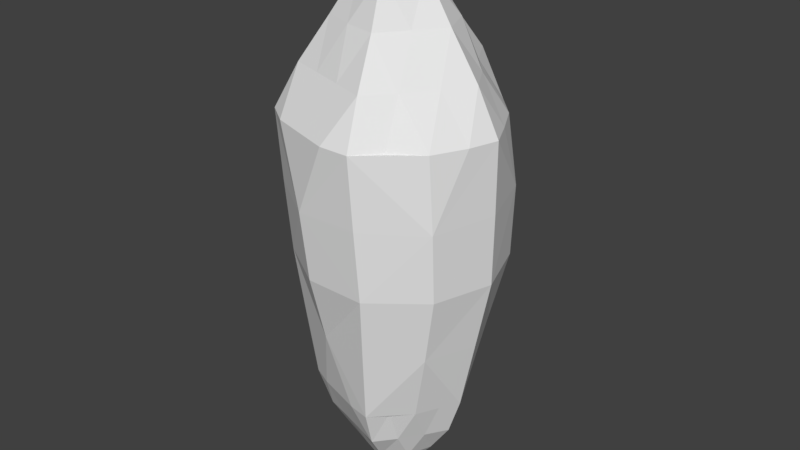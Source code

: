 # Source: BigCrystal.blend  (saved by Blender 2.78.0; exported with 4.5.12 LTS)
import bpy
from mathutils import Matrix  # noqa: F401  (used for matrix-valued properties, if any)

bpy.ops.wm.read_factory_settings(use_empty=True)
scene = bpy.context.scene
scene.name = 'Scene'

# ---- collections
col_collection_1 = bpy.data.collections.new('Collection 1'); scene.collection.children.link(col_collection_1)

# ---- materials (node trees are filled in below, after node groups)
mat_material = bpy.data.materials.new('Material')
mat_material.alpha_threshold = 0.0
mat_material.use_transparent_shadow = False
mat_material.roughness = 0.5

# ---- material node trees

# ---- world
world_world = bpy.data.worlds.new('World'); scene.world = world_world
world_world.color = (0.05088, 0.05088, 0.05088)
world_world.use_sun_shadow = False
world_world.sun_shadow_jitter_overblur = 0.0
world_world.cycles.sampling_method = 'MANUAL'

# ---- meshes
me_icosphere_001 = bpy.data.meshes.new('Icosphere.001')
me_icosphere_001.from_pydata([(0.3709, -1.056, 1.433), (-0.8786, -0.6497, 1.433), (-0.8462, 0.6396, 1.434), (0.371, 1.07, 1.434), (1.143, 0.007221, 1.433), (0.02698, 0.007874, 3.145), (0.9294, -0.6058, 0.6905), (-0.2646, -1.005, 0.6939), (-1.012, 0.006364, 0.729), (-0.2822, 1.029, 0.7471), (0.9169, 0.6523, 0.7234), (0.8894, -0.6159, 1.433), (-0.2812, -0.9447, 1.433), (-1.032, 0.008481, 1.434), (-0.2982, 1.019, 1.434), (0.8388, 0.5968, 1.434), (0.2055, -0.5433, 2.319), (0.6174, 0.007751, 2.319), (-0.4507, -0.3393, 2.319), (-0.4507, 0.3548, 2.32), (0.2094, 0.5693, 2.32), (0.597, -0.8362, 1.433), (-0.627, -0.8318, 1.433), (-0.9298, 0.3552, 1.434), (0.06481, 1.072, 1.434), (1.006, 0.2889, 1.434), (0.3007, -0.8346, 1.876), (0.3371, 0.008174, 2.762), (-0.6895, -0.5128, 1.876), (-0.7213, 0.5526, 1.877), (0.3146, 0.8892, 1.877), (1.052, -0.2862, 1.433), (0.06481, -1.056, 1.433), (-0.9726, -0.3556, 1.433), (-0.5993, 0.8103, 1.434), (0.5969, 0.8513, 1.434), (0.1462, -0.3376, 2.762), (0.9126, 0.007689, 1.876), (-0.2216, -0.1734, 2.762), (-0.2118, 0.1813, 2.763), (0.1182, 0.2886, 2.763), (0.4799, 0.3349, 2.32), (0.7414, 0.3018, 1.877), (0.5046, 0.5692, 1.877), (-0.149, 0.5708, 2.32), (-0.02938, 0.7427, 1.877), (-0.3594, 0.6355, 1.877), (-0.5567, 0.009576, 2.32), (-0.7213, 0.1896, 1.877), (-0.6895, -0.1658, 1.877), (-0.1262, -0.4672, 2.319), (-0.3594, -0.6201, 1.876), (-0.02938, -0.7273, 1.876), (0.4134, -0.273, 2.319), (0.528, -0.5794, 1.876), (0.7414, -0.2857, 1.876), (0.4073, -0.9684, 0.0), (-0.7667, -0.61, 0.0), (-0.7887, 0.6171, 0.0), (0.3718, 1.017, 0.0), (1.111, 0.03713, 0.0), (0.2673, -0.7607, -1.428), (-0.6332, -0.4682, -1.428), (-0.6625, 0.5008, -1.429), (0.2672, 0.771, -1.429), (0.8236, 0.005201, -1.428), (0.0204, 0.005956, -2.59), (0.7892, -0.5144, -0.6905), (-0.206, -0.7824, -0.6939), (-0.7879, 0.004955, -0.729), (-0.2304, 0.8403, -0.7471), (0.7484, 0.5325, -0.7234), (0.6049, -0.4189, -1.426), (-0.1913, -0.6426, -1.425), (-0.7023, 0.005771, -1.427), (-0.2029, 0.693, -1.427), (0.5703, 0.4058, -1.426), (0.1554, -0.4109, -2.141), (0.467, 0.005863, -2.142), (-0.3409, -0.2566, -2.142), (-0.3409, 0.2683, -2.142), (0.1584, 0.4306, -2.142), (0.4061, -0.5688, -1.425), (-0.4267, -0.5661, -1.426), (-0.6327, 0.2417, -1.426), (0.0441, 0.7297, -1.427), (0.684, 0.1965, -1.426), (0.2274, -0.6312, -1.819), (0.255, 0.006182, -2.401), (-0.5215, -0.3879, -1.819), (-0.5456, 0.418, -1.822), (0.2379, 0.6726, -1.822), (0.7157, -0.1947, -1.426), (0.04411, -0.719, -1.426), (-0.662, -0.242, -1.426), (-0.4077, 0.5513, -1.426), (0.406, 0.5791, -1.426), (0.1106, -0.2553, -2.41), (0.6903, 0.005816, -1.819), (-0.1676, -0.1311, -2.401), (-0.1602, 0.1372, -2.399), (0.08941, 0.2183, -2.399), (0.363, 0.2533, -2.139), (0.5608, 0.2283, -1.812), (0.3817, 0.4305, -1.811), (-0.1127, 0.4317, -2.142), (-0.02222, 0.5618, -1.811), (-0.2719, 0.4807, -1.811), (-0.4211, 0.007243, -2.141), (-0.5456, 0.1434, -1.812), (-0.5215, -0.1254, -1.81), (-0.09544, -0.3533, -2.133), (-0.2719, -0.469, -1.81), (-0.02222, -0.5501, -1.81), (0.379, -0.2503, -2.131), (0.3993, -0.4383, -1.812), (0.5608, -0.2161, -1.812), (-0.2177, -0.9561, 0.0), (0.9197, -0.5641, 0.0), (-0.9422, 0.004349, 0.0), (-0.2525, 0.9899, 0.0), (0.8982, 0.6386, 0.0), (1.132, 0.02191, 0.7167), (0.3903, -1.017, 0.7166), (-0.8274, -0.6329, 0.7167), (-0.8215, 0.6313, 0.7169), (0.3729, 1.049, 0.717), (0.9676, 0.02086, -0.7167), (0.3369, -0.8655, -0.7166), (-0.7012, -0.5396, -0.7167), (-0.7271, 0.5599, -0.7169), (0.3195, 0.8946, -0.717)], [], [(118, 60, 6), (117, 56, 7), (119, 57, 8), (120, 58, 9), (121, 59, 10), (0, 6, 11, 21), (1, 7, 12, 22), (2, 8, 13, 23), (3, 9, 14, 24), (4, 10, 15, 25), (0, 21, 26), (1, 22, 28), (2, 23, 29), (3, 24, 30), (4, 25, 37), (60, 10, 122), (59, 9, 126), (58, 8, 125), (57, 7, 124), (56, 6, 123), (126, 3, 10), (125, 2, 9), (124, 1, 8), (123, 0, 7), (122, 4, 6), (17, 41, 27), (17, 42, 41), (15, 35, 43), (20, 44, 40), (20, 45, 44), (14, 34, 46), (19, 47, 39), (19, 48, 47), (13, 33, 49), (18, 50, 38), (18, 51, 50), (12, 32, 52), (16, 53, 36), (16, 54, 53), (11, 31, 55), (10, 3, 35, 15), (9, 2, 34, 14), (8, 1, 33, 13), (7, 0, 32, 12), (6, 4, 31, 11), (55, 37, 17), (55, 31, 37), (31, 4, 37), (53, 55, 17), (53, 54, 55), (54, 11, 55), (36, 27, 5), (36, 53, 27), (53, 17, 27), (52, 26, 16), (52, 32, 26), (32, 0, 26), (50, 52, 16), (50, 51, 52), (51, 12, 52), (38, 36, 5), (38, 50, 36), (50, 16, 36), (49, 28, 18), (49, 33, 28), (33, 1, 28), (47, 49, 18), (47, 48, 49), (48, 13, 49), (39, 38, 5), (39, 47, 38), (47, 18, 38), (46, 29, 19), (46, 34, 29), (34, 2, 29), (44, 46, 19), (44, 45, 46), (45, 14, 46), (40, 39, 5), (40, 44, 39), (44, 19, 39), (43, 30, 20), (43, 35, 30), (35, 3, 30), (41, 43, 20), (41, 42, 43), (42, 15, 43), (27, 40, 5), (27, 41, 40), (41, 20, 40), (37, 42, 17), (37, 25, 42), (25, 15, 42), (30, 45, 20), (30, 24, 45), (24, 14, 45), (29, 48, 19), (29, 23, 48), (23, 13, 48), (28, 51, 18), (28, 22, 51), (22, 12, 51), (26, 54, 16), (26, 21, 54), (21, 11, 54), (56, 67, 118), (57, 68, 117), (58, 69, 119), (59, 70, 120), (60, 71, 121), (61, 82, 72, 67), (62, 83, 73, 68), (63, 84, 74, 69), (64, 85, 75, 70), (65, 86, 76, 71), (61, 87, 82), (62, 89, 83), (63, 90, 84), (64, 91, 85), (65, 98, 86), (127, 65, 71), (131, 64, 70), (130, 63, 69), (129, 62, 68), (128, 61, 67), (59, 71, 131), (58, 70, 130), (57, 69, 129), (56, 68, 128), (60, 67, 127), (78, 88, 102), (78, 102, 103), (76, 104, 96), (81, 101, 105), (81, 105, 106), (75, 107, 95), (80, 100, 108), (80, 108, 109), (74, 110, 94), (79, 99, 111), (79, 111, 112), (73, 113, 93), (77, 97, 114), (77, 114, 115), (72, 116, 92), (71, 76, 96, 64), (70, 75, 95, 63), (69, 74, 94, 62), (68, 73, 93, 61), (67, 72, 92, 65), (116, 78, 98), (116, 98, 92), (92, 98, 65), (114, 78, 116), (114, 116, 115), (115, 116, 72), (97, 66, 88), (97, 88, 114), (114, 88, 78), (113, 77, 87), (113, 87, 93), (93, 87, 61), (111, 77, 113), (111, 113, 112), (112, 113, 73), (99, 66, 97), (99, 97, 111), (111, 97, 77), (110, 79, 89), (110, 89, 94), (94, 89, 62), (108, 79, 110), (108, 110, 109), (109, 110, 74), (100, 66, 99), (100, 99, 108), (108, 99, 79), (107, 80, 90), (107, 90, 95), (95, 90, 63), (105, 80, 107), (105, 107, 106), (106, 107, 75), (101, 66, 100), (101, 100, 105), (105, 100, 80), (104, 81, 91), (104, 91, 96), (96, 91, 64), (102, 81, 104), (102, 104, 103), (103, 104, 76), (88, 66, 101), (88, 101, 102), (102, 101, 81), (98, 78, 103), (98, 103, 86), (86, 103, 76), (91, 81, 106), (91, 106, 85), (85, 106, 75), (90, 80, 109), (90, 109, 84), (84, 109, 74), (89, 79, 112), (89, 112, 83), (83, 112, 73), (87, 77, 115), (87, 115, 82), (82, 115, 72), (71, 59, 121), (70, 58, 120), (69, 57, 119), (68, 56, 117), (67, 60, 118), (60, 121, 10), (59, 120, 9), (58, 119, 8), (57, 117, 7), (56, 118, 6), (67, 65, 127), (68, 61, 128), (69, 62, 129), (70, 63, 130), (71, 64, 131), (56, 128, 67), (57, 129, 68), (58, 130, 69), (59, 131, 70), (60, 127, 71), (60, 122, 6), (56, 123, 7), (57, 124, 8), (58, 125, 9), (59, 126, 10), (6, 0, 123), (7, 1, 124), (8, 2, 125), (9, 3, 126), (10, 4, 122)])
_uv = me_icosphere_001.uv_layers.new(name='UVMap')
_uv.uv.foreach_set('vector', [0.1646, 0.4085, 0.2488, 0.4332, 0.1325, 0.5024, 0.872, 0.4521, 0.9644, 0.4318, 0.8848, 0.5536, 0.6863, 0.4735, 0.7783, 0.4656, 0.6909, 0.5783, 0.5051, 0.4729, 0.5966, 0.4753, 0.5, 0.5774, 0.3333, 0.4522, 0.4199, 0.4654, 0.3151, 0.5495, 0.001326, 0.5857, 0.1325, 0.5024, 0.1029, 0.6053, 0.04849, 0.5981, 0.7946, 0.6786, 0.8848, 0.5536, 0.8949, 0.663, 0.8413, 0.6789, 0.595, 0.687, 0.6909, 0.5783, 0.6951, 0.6792, 0.6437, 0.6841, 0.3955, 0.67, 0.5, 0.5774, 0.4941, 0.6745, 0.4411, 0.6759, 0.1982, 0.634, 0.3151, 0.5495, 0.297, 0.6496, 0.2452, 0.6424, 0.001326, 0.5857, 0.04849, 0.5981, 9.973e-05, 0.6662, 0.7946, 0.6786, 0.8413, 0.6789, 0.8191, 0.7596, 0.595, 0.687, 0.6437, 0.6841, 0.6099, 0.7621, 0.3955, 0.67, 0.4411, 0.6759, 0.4016, 0.7472, 0.1982, 0.634, 0.2452, 0.6424, 0.2027, 0.7121, 0.2488, 0.4332, 0.3151, 0.5495, 0.2235, 0.53, 0.4199, 0.4654, 0.5, 0.5774, 0.4084, 0.5641, 0.5966, 0.4753, 0.6909, 0.5783, 0.5962, 0.5779, 0.7783, 0.4656, 0.8848, 0.5536, 0.7869, 0.5704, 0.07294, 0.3753, 0.1325, 0.5024, 0.03399, 0.4793, 0.4084, 0.5641, 0.3955, 0.67, 0.3151, 0.5495, 0.5962, 0.5779, 0.595, 0.687, 0.5, 0.5774, 0.7869, 0.5704, 0.7946, 0.6786, 0.6909, 0.5783, 0.9821, 0.5411, 0.9949, 0.6507, 0.8848, 0.5536, 0.2235, 0.53, 0.1982, 0.634, 0.1325, 0.5024, 0.2139, 0.7951, 0.269, 0.7991, 0.226, 0.8767, 0.2139, 0.7951, 0.2553, 0.7204, 0.269, 0.7991, 0.297, 0.6496, 0.3483, 0.6613, 0.3095, 0.7329, 0.4254, 0.8344, 0.4822, 0.8307, 0.4479, 0.9179, 0.4254, 0.8344, 0.4611, 0.7569, 0.4822, 0.8307, 0.4941, 0.6745, 0.5457, 0.6818, 0.5164, 0.7607, 0.643, 0.8462, 0.6999, 0.8361, 0.6749, 0.9269, 0.643, 0.8462, 0.6687, 0.7618, 0.6999, 0.8361, 0.6951, 0.6792, 0.7483, 0.6826, 0.7259, 0.7626, 0.859, 0.8432, 0.9187, 0.8337, 0.8991, 0.9251, 0.859, 0.8432, 0.8785, 0.7543, 0.9187, 0.8337, 0.8949, 0.663, 0.9508, 0.6637, 0.9353, 0.7464, 0.007087, 0.7539, 0.0612, 0.7672, 0.008799, 0.8344, 0.007087, 0.7539, 0.05384, 0.6783, 0.0612, 0.7672, 0.1029, 0.6053, 0.1529, 0.6244, 0.1099, 0.6927, 0.3151, 0.5495, 0.3955, 0.67, 0.3483, 0.6613, 0.297, 0.6496, 0.5, 0.5774, 0.595, 0.687, 0.5457, 0.6818, 0.4941, 0.6745, 0.6909, 0.5783, 0.7946, 0.6786, 0.7483, 0.6826, 0.6951, 0.6792, 0.8848, 0.5536, 0.9949, 0.6507, 0.9508, 0.6637, 0.8949, 0.663, 0.1325, 0.5024, 0.1982, 0.634, 0.1529, 0.6244, 0.1029, 0.6053, 0.1099, 0.6927, 0.1632, 0.707, 0.1164, 0.7808, 0.1099, 0.6927, 0.1529, 0.6244, 0.1632, 0.707, 0.1529, 0.6244, 0.1982, 0.634, 0.1632, 0.707, 0.0612, 0.7672, 0.1099, 0.6927, 0.1164, 0.7808, 0.0612, 0.7672, 0.05384, 0.6783, 0.1099, 0.6927, 0.05384, 0.6783, 0.1029, 0.6053, 0.1099, 0.6927, 0.008799, 0.8344, 0.07058, 0.8534, 0.02456, 0.9195, 0.008799, 0.8344, 0.0612, 0.7672, 0.07058, 0.8534, 0.0612, 0.7672, 0.1164, 0.7808, 0.07058, 0.8534, 0.9353, 0.7464, 0.9939, 0.7352, 0.9773, 0.8274, 0.9353, 0.7464, 0.9508, 0.6637, 0.9939, 0.7352, 0.9508, 0.6637, 0.9949, 0.6507, 0.9939, 0.7352, 0.9187, 0.8337, 0.9353, 0.7464, 0.9773, 0.8274, 0.9187, 0.8337, 0.8785, 0.7543, 0.9353, 0.7464, 0.8785, 0.7543, 0.8949, 0.663, 0.9353, 0.7464, 0.8991, 0.9251, 0.9679, 0.9124, 0.9401, 0.9999, 0.8991, 0.9251, 0.9187, 0.8337, 0.9679, 0.9124, 0.9187, 0.8337, 0.9773, 0.8274, 0.9679, 0.9124, 0.7259, 0.7626, 0.7817, 0.7583, 0.758, 0.8418, 0.7259, 0.7626, 0.7483, 0.6826, 0.7817, 0.7583, 0.7483, 0.6826, 0.7946, 0.6786, 0.7817, 0.7583, 0.6999, 0.8361, 0.7259, 0.7626, 0.758, 0.8418, 0.6999, 0.8361, 0.6687, 0.7618, 0.7259, 0.7626, 0.6687, 0.7618, 0.6951, 0.6792, 0.7259, 0.7626, 0.6749, 0.9269, 0.7331, 0.9239, 0.7062, 0.9999, 0.6749, 0.9269, 0.6999, 0.8361, 0.7331, 0.9239, 0.6999, 0.8361, 0.758, 0.8418, 0.7331, 0.9239, 0.5164, 0.7607, 0.5762, 0.761, 0.5396, 0.8432, 0.5164, 0.7607, 0.5457, 0.6818, 0.5762, 0.761, 0.5457, 0.6818, 0.595, 0.687, 0.5762, 0.761, 0.4822, 0.8307, 0.5164, 0.7607, 0.5396, 0.8432, 0.4822, 0.8307, 0.4611, 0.7569, 0.5164, 0.7607, 0.4611, 0.7569, 0.4941, 0.6745, 0.5164, 0.7607, 0.4479, 0.9179, 0.5047, 0.9223, 0.4706, 0.9939, 0.4479, 0.9179, 0.4822, 0.8307, 0.5047, 0.9223, 0.4822, 0.8307, 0.5396, 0.8432, 0.5047, 0.9223, 0.3095, 0.7329, 0.3673, 0.7399, 0.3225, 0.815, 0.3095, 0.7329, 0.3483, 0.6613, 0.3673, 0.7399, 0.3483, 0.6613, 0.3955, 0.67, 0.3673, 0.7399, 0.269, 0.7991, 0.3095, 0.7329, 0.3225, 0.815, 0.269, 0.7991, 0.2553, 0.7204, 0.3095, 0.7329, 0.2553, 0.7204, 0.297, 0.6496, 0.3095, 0.7329, 0.226, 0.8767, 0.2811, 0.8879, 0.2413, 0.953, 0.226, 0.8767, 0.269, 0.7991, 0.2811, 0.8879, 0.269, 0.7991, 0.3225, 0.815, 0.2811, 0.8879, 0.2027, 0.7121, 0.2553, 0.7204, 0.2139, 0.7951, 0.2027, 0.7121, 0.2452, 0.6424, 0.2553, 0.7204, 0.2452, 0.6424, 0.297, 0.6496, 0.2553, 0.7204, 0.4016, 0.7472, 0.4611, 0.7569, 0.4254, 0.8344, 0.4016, 0.7472, 0.4411, 0.6759, 0.4611, 0.7569, 0.4411, 0.6759, 0.4941, 0.6745, 0.4611, 0.7569, 0.6099, 0.7621, 0.6687, 0.7618, 0.643, 0.8462, 0.6099, 0.7621, 0.6437, 0.6841, 0.6687, 0.7618, 0.6437, 0.6841, 0.6951, 0.6792, 0.6687, 0.7618, 0.8191, 0.7596, 0.8785, 0.7543, 0.859, 0.8432, 0.8191, 0.7596, 0.8413, 0.6789, 0.8785, 0.7543, 0.8413, 0.6789, 0.8949, 0.663, 0.8785, 0.7543, 9.973e-05, 0.6662, 0.05384, 0.6783, 0.007087, 0.7539, 9.973e-05, 0.6662, 0.04849, 0.5981, 0.05384, 0.6783, 0.04849, 0.5981, 0.1029, 0.6053, 0.05384, 0.6783, 0.07294, 0.3753, 0.1945, 0.3108, 0.1646, 0.4085, 0.7783, 0.4656, 0.8459, 0.3478, 0.872, 0.4521, 0.5966, 0.4753, 0.6798, 0.3643, 0.6863, 0.4735, 0.4199, 0.4654, 0.514, 0.3647, 0.5051, 0.4729, 0.2488, 0.4332, 0.3534, 0.3501, 0.3333, 0.4522, 0.1668, 0.1726, 0.2012, 0.1823, 0.2333, 0.2027, 0.1945, 0.3108, 0.7457, 0.2507, 0.7795, 0.2417, 0.8178, 0.2366, 0.8459, 0.3478, 0.5964, 0.2631, 0.6343, 0.2533, 0.6712, 0.2584, 0.6798, 0.3643, 0.4469, 0.2558, 0.4823, 0.2577, 0.5213, 0.2612, 0.514, 0.3647, 0.3033, 0.2277, 0.3393, 0.2327, 0.3749, 0.2426, 0.3534, 0.3501, 0.1668, 0.1726, 0.2011, 0.1165, 0.2012, 0.1823, 0.7457, 0.2507, 0.7424, 0.1846, 0.7795, 0.2417, 0.5964, 0.2631, 0.6013, 0.1961, 0.6343, 0.2533, 0.4469, 0.2558, 0.4571, 0.1925, 0.4823, 0.2577, 0.3033, 0.2277, 0.3263, 0.1667, 0.3393, 0.2327, 0.2745, 0.3336, 0.3033, 0.2277, 0.3534, 0.3501, 0.4334, 0.3643, 0.4469, 0.2558, 0.514, 0.3647, 0.5972, 0.3712, 0.5964, 0.2631, 0.6798, 0.3643, 0.7627, 0.3597, 0.7457, 0.2507, 0.8459, 0.3478, 0.1177, 0.2721, 0.1668, 0.1726, 0.1945, 0.3108, 0.4199, 0.4654, 0.3534, 0.3501, 0.4334, 0.3643, 0.5966, 0.4753, 0.514, 0.3647, 0.5972, 0.3712, 0.7783, 0.4656, 0.6798, 0.3643, 0.7627, 0.3597, 0.9644, 0.4318, 0.8459, 0.3478, 0.9274, 0.3257, 0.2488, 0.4332, 0.1945, 0.3108, 0.2745, 0.3336, 0.357, 0.1127, 0.3858, 0.06793, 0.3969, 0.1258, 0.357, 0.1127, 0.3969, 0.1258, 0.3658, 0.1763, 0.3749, 0.2426, 0.4077, 0.1831, 0.4117, 0.2469, 0.4826, 0.1329, 0.5046, 0.08318, 0.5237, 0.1407, 0.4826, 0.1329, 0.5237, 0.1407, 0.502, 0.1933, 0.5213, 0.2612, 0.5439, 0.1945, 0.5584, 0.2545, 0.6214, 0.1335, 0.6399, 0.08193, 0.6639, 0.138, 0.6214, 0.1335, 0.6639, 0.138, 0.6457, 0.1939, 0.6712, 0.2584, 0.6884, 0.1903, 0.7101, 0.2537, 0.7504, 0.1216, 0.7597, 0.06823, 0.7925, 0.1152, 0.7504, 0.1216, 0.7925, 0.1152, 0.784, 0.1764, 0.8178, 0.2366, 0.8247, 0.1678, 0.8548, 0.2258, 0.2432, 0.06906, 0.2772, 0.03192, 0.2794, 0.09296, 0.2432, 0.06906, 0.2794, 0.09296, 0.2386, 0.1339, 0.2333, 0.2027, 0.2786, 0.1505, 0.2703, 0.2152, 0.3534, 0.3501, 0.3749, 0.2426, 0.4117, 0.2469, 0.4469, 0.2558, 0.514, 0.3647, 0.5213, 0.2612, 0.5584, 0.2545, 0.5964, 0.2631, 0.6798, 0.3643, 0.6712, 0.2584, 0.7101, 0.2537, 0.7457, 0.2507, 0.8459, 0.3478, 0.8178, 0.2366, 0.8548, 0.2258, 0.8892, 0.2205, 0.1945, 0.3108, 0.2333, 0.2027, 0.2703, 0.2152, 0.3033, 0.2277, 0.2786, 0.1505, 0.3211, 0.1019, 0.3169, 0.164, 0.2786, 0.1505, 0.3169, 0.164, 0.2703, 0.2152, 0.2703, 0.2152, 0.3169, 0.164, 0.3033, 0.2277, 0.2794, 0.09296, 0.3211, 0.1019, 0.2786, 0.1505, 0.2794, 0.09296, 0.2786, 0.1505, 0.2386, 0.1339, 0.2386, 0.1339, 0.2786, 0.1505, 0.2333, 0.2027, 0.2772, 0.03192, 0.3195, 9.973e-05, 0.3223, 0.04836, 0.2772, 0.03192, 0.3223, 0.04836, 0.2794, 0.09296, 0.2794, 0.09296, 0.3223, 0.04836, 0.3211, 0.1019, 0.8247, 0.1678, 0.8325, 0.104, 0.8661, 0.1585, 0.8247, 0.1678, 0.8661, 0.1585, 0.8548, 0.2258, 0.8548, 0.2258, 0.8661, 0.1585, 0.8892, 0.2205, 0.7925, 0.1152, 0.8325, 0.104, 0.8247, 0.1678, 0.7925, 0.1152, 0.8247, 0.1678, 0.784, 0.1764, 0.784, 0.1764, 0.8247, 0.1678, 0.8178, 0.2366, 0.7597, 0.06823, 0.7711, 0.02119, 0.8081, 0.05945, 0.7597, 0.06823, 0.8081, 0.05945, 0.7925, 0.1152, 0.7925, 0.1152, 0.8081, 0.05945, 0.8325, 0.104, 0.6884, 0.1903, 0.7061, 0.1292, 0.73, 0.187, 0.6884, 0.1903, 0.73, 0.187, 0.7101, 0.2537, 0.7101, 0.2537, 0.73, 0.187, 0.7457, 0.2507, 0.6639, 0.138, 0.7061, 0.1292, 0.6884, 0.1903, 0.6639, 0.138, 0.6884, 0.1903, 0.6457, 0.1939, 0.6457, 0.1939, 0.6884, 0.1903, 0.6712, 0.2584, 0.6399, 0.08193, 0.6589, 0.03831, 0.6833, 0.08031, 0.6399, 0.08193, 0.6833, 0.08031, 0.6639, 0.138, 0.6639, 0.138, 0.6833, 0.08031, 0.7061, 0.1292, 0.5439, 0.1945, 0.5669, 0.1349, 0.5894, 0.1965, 0.5439, 0.1945, 0.5894, 0.1965, 0.5584, 0.2545, 0.5584, 0.2545, 0.5894, 0.1965, 0.5964, 0.2631, 0.5237, 0.1407, 0.5669, 0.1349, 0.5439, 0.1945, 0.5237, 0.1407, 0.5439, 0.1945, 0.502, 0.1933, 0.502, 0.1933, 0.5439, 0.1945, 0.5213, 0.2612, 0.5046, 0.08318, 0.5268, 0.04119, 0.5471, 0.08415, 0.5046, 0.08318, 0.5471, 0.08415, 0.5237, 0.1407, 0.5237, 0.1407, 0.5471, 0.08415, 0.5669, 0.1349, 0.4077, 0.1831, 0.4391, 0.1282, 0.4516, 0.1918, 0.4077, 0.1831, 0.4516, 0.1918, 0.4117, 0.2469, 0.4117, 0.2469, 0.4516, 0.1918, 0.4469, 0.2558, 0.3969, 0.1258, 0.4391, 0.1282, 0.4077, 0.1831, 0.3969, 0.1258, 0.4077, 0.1831, 0.3658, 0.1763, 0.3658, 0.1763, 0.4077, 0.1831, 0.3749, 0.2426, 0.3858, 0.06793, 0.4154, 0.03016, 0.4281, 0.07529, 0.3858, 0.06793, 0.4281, 0.07529, 0.3969, 0.1258, 0.3969, 0.1258, 0.4281, 0.07529, 0.4391, 0.1282, 0.3263, 0.1667, 0.357, 0.1127, 0.3658, 0.1763, 0.3263, 0.1667, 0.3658, 0.1763, 0.3393, 0.2327, 0.3393, 0.2327, 0.3658, 0.1763, 0.3749, 0.2426, 0.4571, 0.1925, 0.4826, 0.1329, 0.502, 0.1933, 0.4571, 0.1925, 0.502, 0.1933, 0.4823, 0.2577, 0.4823, 0.2577, 0.502, 0.1933, 0.5213, 0.2612, 0.6013, 0.1961, 0.6214, 0.1335, 0.6457, 0.1939, 0.6013, 0.1961, 0.6457, 0.1939, 0.6343, 0.2533, 0.6343, 0.2533, 0.6457, 0.1939, 0.6712, 0.2584, 0.7424, 0.1846, 0.7504, 0.1216, 0.784, 0.1764, 0.7424, 0.1846, 0.784, 0.1764, 0.7795, 0.2417, 0.7795, 0.2417, 0.784, 0.1764, 0.8178, 0.2366, 0.2011, 0.1165, 0.2432, 0.06906, 0.2386, 0.1339, 0.2011, 0.1165, 0.2386, 0.1339, 0.2012, 0.1823, 0.2012, 0.1823, 0.2386, 0.1339, 0.2333, 0.2027, 0.3534, 0.3501, 0.4199, 0.4654, 0.3333, 0.4522, 0.514, 0.3647, 0.5966, 0.4753, 0.5051, 0.4729, 0.6798, 0.3643, 0.7783, 0.4656, 0.6863, 0.4735, 0.8459, 0.3478, 0.9644, 0.4318, 0.872, 0.4521, 0.1945, 0.3108, 0.2488, 0.4332, 0.1646, 0.4085, 0.2488, 0.4332, 0.3333, 0.4522, 0.3151, 0.5495, 0.4199, 0.4654, 0.5051, 0.4729, 0.5, 0.5774, 0.5966, 0.4753, 0.6863, 0.4735, 0.6909, 0.5783, 0.7783, 0.4656, 0.872, 0.4521, 0.8848, 0.5536, 0.07294, 0.3753, 0.1646, 0.4085, 0.1325, 0.5024, 0.1945, 0.3108, 0.3033, 0.2277, 0.2745, 0.3336, 0.8459, 0.3478, 0.8892, 0.2205, 0.9274, 0.3257, 0.6798, 0.3643, 0.7457, 0.2507, 0.7627, 0.3597, 0.514, 0.3647, 0.5964, 0.2631, 0.5972, 0.3712, 0.3534, 0.3501, 0.4469, 0.2558, 0.4334, 0.3643, 0.07294, 0.3753, 0.1177, 0.2721, 0.1945, 0.3108, 0.7783, 0.4656, 0.7627, 0.3597, 0.8459, 0.3478, 0.5966, 0.4753, 0.5972, 0.3712, 0.6798, 0.3643, 0.4199, 0.4654, 0.4334, 0.3643, 0.514, 0.3647, 0.2488, 0.4332, 0.2745, 0.3336, 0.3534, 0.3501, 0.2488, 0.4332, 0.2235, 0.53, 0.1325, 0.5024, 0.9644, 0.4318, 0.9821, 0.5411, 0.8848, 0.5536, 0.7783, 0.4656, 0.7869, 0.5704, 0.6909, 0.5783, 0.5966, 0.4753, 0.5962, 0.5779, 0.5, 0.5774, 0.4199, 0.4654, 0.4084, 0.5641, 0.3151, 0.5495, 0.1325, 0.5024, 0.001326, 0.5857, 0.03399, 0.4793, 0.8848, 0.5536, 0.7946, 0.6786, 0.7869, 0.5704, 0.6909, 0.5783, 0.595, 0.687, 0.5962, 0.5779, 0.5, 0.5774, 0.3955, 0.67, 0.4084, 0.5641, 0.3151, 0.5495, 0.1982, 0.634, 0.2235, 0.53])
me_icosphere_001.materials.append(mat_material)
me_icosphere_001.use_remesh_preserve_volume = False
me_icosphere_001.use_remesh_preserve_attributes = False
me_icosphere_001.use_mirror_vertex_groups = False
me_icosphere_001.update()

# ---- objects
ob_crystal = bpy.data.objects.new('Crystal', me_icosphere_001)

# ---- transforms, parenting, visibility, modifiers, constraints
ob_crystal.location = (0.0, 0.0, 0.0)
ob_crystal.lineart.crease_threshold = 0.0

# ---- collection membership
col_collection_1.objects.link(ob_crystal)

# ---- scene / render settings (as saved in the file)
scene.frame_start = 1; scene.frame_end = 250; scene.frame_set(1)
scene.render.engine = 'BLENDER_EEVEE_NEXT'
scene.render.resolution_percentage = 50
scene.render.dither_intensity = 0.0
scene.cycles.use_denoising = False
scene.cycles.samples = 128
scene.cycles.sampling_pattern = 'TABULATED_SOBOL'
scene.cycles.light_sampling_threshold = 0.0
scene.cycles.use_adaptive_sampling = False
scene.cycles.use_light_tree = False
scene.cycles.blur_glossy = 0.0
scene.cycles.sample_clamp_indirect = 0.0
scene.view_settings.view_transform = 'Standard'
bpy.context.view_layer.update()

# ---- added for rendering (the .blend has no active camera and no usable light): camera, sun
cam_auto = bpy.data.cameras.new('AutoCamera')
cam_auto.lens = 50.0
cam_auto.sensor_width = 36.0
cam_auto.clip_end = 1000.0
ob_auto_camera = bpy.data.objects.new('AutoCamera', cam_auto)
scene.collection.objects.link(ob_auto_camera)
ob_auto_camera.location = (6.06235, -7.20008, 5.08295)
ob_auto_camera.rotation_euler = (1.09748, -7.21219e-08, 0.694738)
scene.camera = ob_auto_camera
light_auto_sun = bpy.data.lights.new('AutoSun', 'SUN')
light_auto_sun.energy = 3.0
light_auto_sun.angle = 0.0523599
ob_auto_sun = bpy.data.objects.new('AutoSun', light_auto_sun)
scene.collection.objects.link(ob_auto_sun)
ob_auto_sun.rotation_euler = (0.872665, 0.174533, 0.523599)
bpy.context.view_layer.update()
